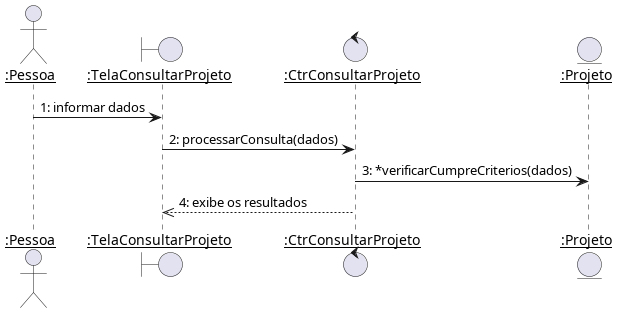

The diagram above was rendered by PlantUML. Its source (embedded in the PNG):
@startuml
skinparam sequenceParticipant underline

actor ":Pessoa" as Pessoa
boundary ":TelaConsultarProjeto" as TelaConsultarProjeto
control ":CtrConsultarProjeto" as CtrConsultarProjeto
entity ":Projeto" as Projeto

Pessoa -> TelaConsultarProjeto : 1: informar dados
TelaConsultarProjeto -> CtrConsultarProjeto : 2: processarConsulta(dados)
CtrConsultarProjeto -> Projeto : 3: *verificarCumpreCriterios(dados)
TelaConsultarProjeto <<-- CtrConsultarProjeto : 4: exibe os resultados
@enduml